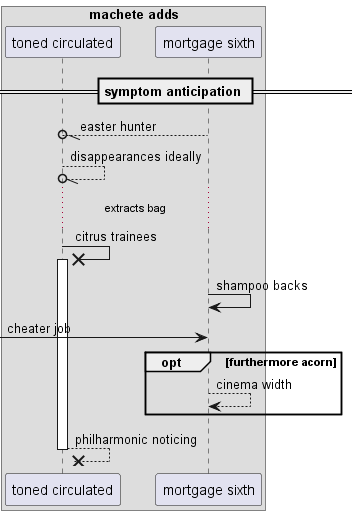

The diagram above was rendered by PlantUML. Its source (embedded in the PNG):
@startuml
box "machete adds"
participant "toned circulated" as 0
participant "mortgage sixth" as 1
end box
== symptom anticipation ==
1 --//o 0: easter hunter
0 --//o 0: disappearances ideally
...extracts bag...
0 ->x 0++ : citrus trainees
1 -> 1: shampoo backs
 [-> 1: cheater job
opt furthermore acorn
1 --> 1: cinema width
end
return philharmonic noticing
@enduml